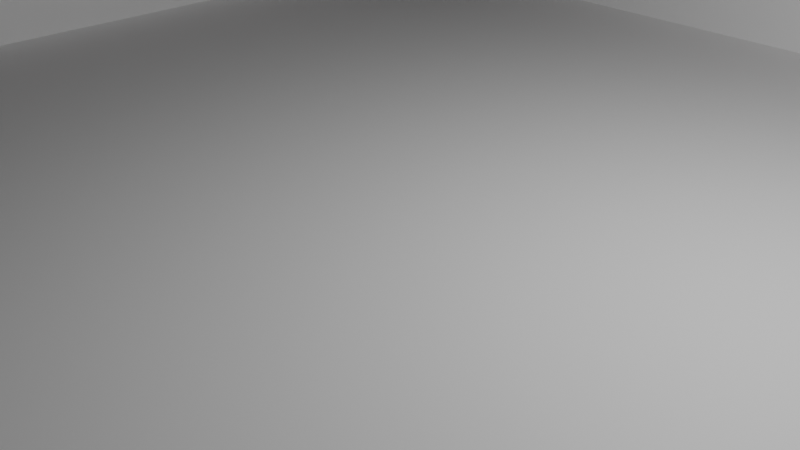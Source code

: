 # Source: Playspace.blend  (saved by Blender 4.0.36; exported with 4.5.12 LTS)
import bpy
from mathutils import Matrix  # noqa: F401  (used for matrix-valued properties, if any)

bpy.ops.wm.read_factory_settings(use_empty=True)
scene = bpy.context.scene
scene.name = 'Scene'

# ---- collections
col_collection = bpy.data.collections.new('Collection'); scene.collection.children.link(col_collection)

# ---- materials (node trees are filled in below, after node groups)
mat_material = bpy.data.materials.new('Material')
mat_material.alpha_threshold = 0.0
mat_material.use_transparent_shadow = False
mat_material.roughness = 0.5
mat_material.line_color = (0.0, 0.0, 0.0, 1.0)
mat_material_001 = bpy.data.materials.new('Material.001')
mat_material_001.use_transparent_shadow = False

# ---- material node trees
mat_material.use_nodes = True; mat_material.node_tree.nodes.clear()
_N = mat_material.node_tree.nodes; _L = mat_material.node_tree.links
n0 = _N.new('ShaderNodeOutputMaterial'); n0.name = 'Material Output'; n0.location = (300, 300)
n1 = _N.new('ShaderNodeBsdfPrincipled'); n1.name = 'Principled BSDF'; n1.location = (10, 300)
n1.inputs[0].default_value = (0.8756, 0.8756, 0.8756, 1.0)
n1.inputs[3].default_value = 1.45
_L.new(n1.outputs[0], n0.inputs[0])
n0.is_active_output = True
mat_material_001.use_nodes = True; mat_material_001.node_tree.nodes.clear()
_N = mat_material_001.node_tree.nodes; _L = mat_material_001.node_tree.links
n0 = _N.new('ShaderNodeBsdfPrincipled'); n0.name = 'Principled BSDF'; n0.location = (10, 300)
n0.inputs[0].default_value = (0.09823, 0.0, 0.007949, 1.0)
n0.inputs[3].default_value = 1.45
n1 = _N.new('ShaderNodeOutputMaterial'); n1.name = 'Material Output'; n1.location = (300, 300)
_L.new(n0.outputs[0], n1.inputs[0])
n1.is_active_output = True

# ---- world
world_world = bpy.data.worlds.new('World'); scene.world = world_world
world_world.use_nodes = True; world_world.node_tree.nodes.clear()
_N = world_world.node_tree.nodes; _L = world_world.node_tree.links
n0 = _N.new('ShaderNodeOutputWorld'); n0.name = 'World Output'; n0.location = (300, 300)
n1 = _N.new('ShaderNodeBackground'); n1.name = 'Background'; n1.location = (10, 300)
n1.inputs[0].default_value = (0.05088, 0.05088, 0.05088, 1.0)
_L.new(n1.outputs[0], n0.inputs[0])
n0.is_active_output = True
world_world.color = (0.05088, 0.05088, 0.05088)
world_world.use_sun_shadow = False
world_world.sun_shadow_jitter_overblur = 0.0

# ---- cameras
cam_camera = bpy.data.cameras.new('Camera')
cam_camera.clip_end = 100.0
cam_camera.ortho_scale = 7.314

# ---- lights
light_light = bpy.data.lights.new('Light', 'POINT')
light_light.transmission_factor = 0.0
light_light.use_soft_falloff = False
light_light.energy = 1000.0
light_light.shadow_soft_size = 0.1
light_light.shadow_maximum_resolution = 0.006
light_light.use_absolute_resolution = True

# ---- meshes
me_cube = bpy.data.meshes.new('Cube')
me_cube.from_pydata([(7.93, 7.93, 0.2555), (7.93, 7.93, -0.2555), (7.93, -7.93, 0.2555), (7.93, -7.93, -0.2555), (-7.93, 7.93, 0.2555), (-7.93, 7.93, -0.2555), (-7.93, -7.93, 0.2555), (-7.93, -7.93, -0.2555), (-7.484, 7.93, -0.2555), (-7.484, -7.93, 0.2555), (-7.484, -7.93, -0.2555), (-7.484, 7.93, 0.2555), (7.523, -7.93, -0.2555), (7.523, 7.93, 0.2555), (7.523, 7.93, -0.2555), (7.523, -7.93, 0.2555), (-7.93, -7.503, -0.2555), (7.93, -7.503, 0.2555), (-7.93, -7.503, 0.2555), (7.93, -7.503, -0.2555), (-7.484, -7.503, -0.2555), (-7.484, -7.503, 0.2555), (7.523, -7.503, 0.2555), (7.523, -7.503, -0.2555), (-7.93, 7.558, 0.2555), (7.93, 7.558, -0.2555), (-7.93, 7.558, -0.2555), (7.93, 7.558, 0.2555), (-7.484, 7.558, -0.2555), (-7.484, 7.207, 0.2555), (7.523, 7.207, 0.2555), (7.523, 7.558, -0.2555), (-7.484, -7.93, 1.083), (-7.93, -7.93, 1.083), (7.93, -7.503, 1.083), (7.93, -7.93, 1.083), (-7.93, 7.558, 1.083), (-7.93, 7.93, 1.083), (7.523, 7.93, 1.083), (7.93, 7.93, 1.083), (7.523, -7.93, 1.083), (-7.484, 7.93, 1.083), (-7.484, -7.503, 1.083), (7.523, -7.503, 1.083), (7.93, 7.558, 1.083), (-7.93, -7.503, 1.083), (-7.484, 7.558, 1.083), (7.523, 7.558, 1.083), (7.523, -7.503, 1.504), (-7.484, -7.503, 1.504), (-7.484, 7.93, 1.504), (7.523, -7.93, 1.504), (7.93, 7.93, 1.504), (7.523, 7.93, 1.504), (-7.93, 7.93, 1.504), (-7.93, 7.558, 1.504), (7.93, -7.93, 1.504), (7.93, -7.503, 1.504), (-7.93, -7.93, 1.504), (-7.484, -7.93, 1.504), (7.93, 7.558, 1.504), (-7.93, -7.503, 1.504), (-7.484, 7.558, 1.504), (7.523, 7.558, 1.504)], [], [(49, 61, 58, 59), (10, 9, 6, 7), (26, 24, 4, 5), (23, 19, 3, 12), (19, 17, 2, 3), (14, 13, 0, 1), (5, 4, 11, 8), (16, 20, 10, 7), (12, 15, 9, 10), (30, 22, 43, 47), (29, 30, 47, 46), (3, 2, 15, 12), (8, 11, 13, 14), (20, 23, 12, 10), (28, 31, 23, 20), (21, 29, 46, 42), (30, 29, 21, 22), (26, 28, 20, 16), (25, 27, 17, 19), (31, 25, 19, 23), (7, 6, 18, 16), (9, 15, 40, 32), (0, 13, 38, 39), (14, 1, 25, 31), (1, 0, 27, 25), (5, 8, 28, 26), (27, 0, 39, 44), (22, 21, 42, 43), (8, 14, 31, 28), (16, 18, 24, 26), (29, 24, 26, 28, 31, 25, 27, 30), (37, 36, 55, 54), (35, 34, 57, 56), (40, 35, 56, 51), (43, 42, 49, 48), (33, 32, 59, 58), (46, 47, 63, 62), (38, 41, 50, 53), (47, 43, 48, 63), (4, 24, 36, 37), (6, 9, 32, 33), (13, 11, 41, 38), (17, 27, 44, 34), (24, 18, 45, 36), (2, 17, 34, 35), (11, 4, 37, 41), (18, 6, 33, 45), (45, 33, 58, 61), (44, 39, 52, 60), (39, 38, 53, 52), (34, 44, 60, 57), (36, 45, 61, 55), (52, 53, 63, 60), (53, 50, 62, 63), (50, 54, 55, 62), (62, 55, 61, 49), (60, 63, 48, 57), (57, 48, 51, 56), (48, 49, 59, 51), (15, 2, 35, 40), (32, 40, 51, 59), (42, 46, 62, 49), (41, 37, 54, 50)])
me_cube.polygons.foreach_set('material_index', [1, 0, 0, 0, 0, 0, 0, 0, 0, 0, 0, 0, 0, 0, 0, 0, 0, 0, 0, 0, 0, 0, 0, 0, 0, 0, 0, 0, 0, 0, 0, 1, 1, 1, 1, 1, 1, 1, 1, 0, 0, 0, 0, 0, 0, 0, 0, 1, 1, 1, 1, 1, 1, 1, 1, 1, 1, 1, 1, 0, 1, 1, 1])
_uv = me_cube.uv_layers.new(name='UVMap')
_uv.uv.foreach_set('vector', [0.868, 0.7433, 0.875, 0.7433, 0.875, 0.75, 0.868, 0.75, 0.375, 0.993, 0.625, 0.993, 0.625, 1.0, 0.375, 1.0, 0.375, 0.2386, 0.625, 0.2386, 0.625, 0.25, 0.375, 0.25, 0.3686, 0.7433, 0.375, 0.7433, 0.375, 0.75, 0.3686, 0.75, 0.375, 0.7433, 0.625, 0.7433, 0.625, 0.75, 0.375, 0.75, 0.375, 0.4936, 0.625, 0.4936, 0.625, 0.5, 0.375, 0.5, 0.375, 0.25, 0.625, 0.25, 0.625, 0.257, 0.375, 0.257, 0.125, 0.7433, 0.132, 0.7433, 0.132, 0.75, 0.125, 0.75, 0.375, 0.7564, 0.625, 0.7564, 0.625, 0.993, 0.375, 0.993, 0.6314, 0.5114, 0.6314, 0.7433, 0.6314, 0.7433, 0.6314, 0.5114, 0.868, 0.5114, 0.6314, 0.5114, 0.6314, 0.5114, 0.868, 0.5114, 0.375, 0.75, 0.625, 0.75, 0.625, 0.7564, 0.375, 0.7564, 0.375, 0.257, 0.625, 0.257, 0.625, 0.4936, 0.375, 0.4936, 0.132, 0.7433, 0.3686, 0.7433, 0.3686, 0.75, 0.132, 0.75, 0.132, 0.5114, 0.3686, 0.5114, 0.3686, 0.7433, 0.132, 0.7433, 0.868, 0.7433, 0.868, 0.5114, 0.868, 0.5114, 0.868, 0.7433, 0.6314, 0.5114, 0.868, 0.5114, 0.868, 0.7433, 0.6314, 0.7433, 0.125, 0.5114, 0.132, 0.5114, 0.132, 0.7433, 0.125, 0.7433, 0.375, 0.5114, 0.625, 0.5114, 0.625, 0.7433, 0.375, 0.7433, 0.3686, 0.5114, 0.375, 0.5114, 0.375, 0.7433, 0.3686, 0.7433, 0.375, 0.0, 0.625, 0.0, 0.625, 0.006729, 0.375, 0.006729, 0.625, 0.993, 0.625, 0.7564, 0.625, 0.7564, 0.625, 0.993, 0.625, 0.5, 0.625, 0.4936, 0.625, 0.4936, 0.625, 0.5, 0.3686, 0.5, 0.375, 0.5, 0.375, 0.5114, 0.3686, 0.5114, 0.375, 0.5, 0.625, 0.5, 0.625, 0.5114, 0.375, 0.5114, 0.125, 0.5, 0.132, 0.5, 0.132, 0.5114, 0.125, 0.5114, 0.625, 0.5114, 0.625, 0.5, 0.625, 0.5, 0.625, 0.5114, 0.6314, 0.7433, 0.868, 0.7433, 0.868, 0.7433, 0.6314, 0.7433, 0.132, 0.5, 0.3686, 0.5, 0.3686, 0.5114, 0.132, 0.5114, 0.375, 0.006729, 0.625, 0.006729, 0.625, 0.2386, 0.375, 0.2386, 0.868, 0.5114, 0.875, 0.5114, 0.375, 0.2386, 0.132, 0.5114, 0.3686, 0.5114, 0.375, 0.5114, 0.625, 0.5114, 0.6314, 0.5114, 0.625, 0.25, 0.625, 0.2386, 0.625, 0.2386, 0.625, 0.25, 0.625, 0.75, 0.625, 0.7433, 0.625, 0.7433, 0.625, 0.75, 0.625, 0.7564, 0.625, 0.75, 0.625, 0.75, 0.625, 0.7564, 0.6314, 0.7433, 0.868, 0.7433, 0.868, 0.7433, 0.6314, 0.7433, 0.625, 1.0, 0.625, 0.993, 0.625, 0.993, 0.625, 1.0, 0.868, 0.5114, 0.6314, 0.5114, 0.6314, 0.5114, 0.868, 0.5114, 0.625, 0.4936, 0.625, 0.257, 0.625, 0.257, 0.625, 0.4936, 0.6314, 0.5114, 0.6314, 0.7433, 0.6314, 0.7433, 0.6314, 0.5114, 0.625, 0.25, 0.625, 0.2386, 0.625, 0.2386, 0.625, 0.25, 0.625, 1.0, 0.625, 0.993, 0.625, 0.993, 0.625, 1.0, 0.625, 0.4936, 0.625, 0.257, 0.625, 0.257, 0.625, 0.4936, 0.625, 0.7433, 0.625, 0.5114, 0.625, 0.5114, 0.625, 0.7433, 0.625, 0.2386, 0.625, 0.006729, 0.625, 0.006729, 0.625, 0.2386, 0.625, 0.75, 0.625, 0.7433, 0.625, 0.7433, 0.625, 0.75, 0.625, 0.257, 0.625, 0.25, 0.625, 0.25, 0.625, 0.257, 0.625, 0.006729, 0.625, 0.0, 0.625, 0.0, 0.625, 0.006729, 0.625, 0.006729, 0.625, 0.0, 0.625, 0.0, 0.625, 0.006729, 0.625, 0.5114, 0.625, 0.5, 0.625, 0.5, 0.625, 0.5114, 0.625, 0.5, 0.625, 0.4936, 0.625, 0.4936, 0.625, 0.5, 0.625, 0.7433, 0.625, 0.5114, 0.625, 0.5114, 0.625, 0.7433, 0.625, 0.2386, 0.625, 0.006729, 0.625, 0.006729, 0.625, 0.2386, 0.625, 0.5, 0.6314, 0.5, 0.6314, 0.5114, 0.625, 0.5114, 0.6314, 0.5, 0.868, 0.5, 0.868, 0.5114, 0.6314, 0.5114, 0.868, 0.5, 0.875, 0.5, 0.875, 0.5114, 0.868, 0.5114, 0.868, 0.5114, 0.875, 0.5114, 0.875, 0.7433, 0.868, 0.7433, 0.625, 0.5114, 0.6314, 0.5114, 0.6314, 0.7433, 0.625, 0.7433, 0.625, 0.7433, 0.6314, 0.7433, 0.6314, 0.75, 0.625, 0.75, 0.6314, 0.7433, 0.868, 0.7433, 0.868, 0.75, 0.6314, 0.75, 0.625, 0.7564, 0.625, 0.75, 0.625, 0.75, 0.625, 0.7564, 0.625, 0.993, 0.625, 0.7564, 0.625, 0.7564, 0.625, 0.993, 0.868, 0.7433, 0.868, 0.5114, 0.868, 0.5114, 0.868, 0.7433, 0.625, 0.257, 0.625, 0.25, 0.625, 0.25, 0.625, 0.257])
me_cube.materials.append(mat_material)
me_cube.materials.append(mat_material_001)
me_cube.use_mirror_vertex_groups = False
me_cube.update()

# ---- objects
ob_cube = bpy.data.objects.new('Cube', me_cube)
ob_light = bpy.data.objects.new('Light', light_light)
ob_camera = bpy.data.objects.new('Camera', cam_camera)

# ---- transforms, parenting, visibility, modifiers, constraints
ob_cube.location = (0.0, 0.0, 0.0)
ob_cube.lock_rotations_4d = False
ob_cube.empty_display_type = 'ARROWS'
ob_cube.lineart.crease_threshold = 0.0
ob_light.location = (4.076, 1.005, 5.904)
ob_light.rotation_euler = (0.6503, 0.05522, 1.866)
ob_light.lock_rotations_4d = False
ob_light.empty_display_type = 'ARROWS'
ob_light.color = (0.0, 0.0, 0.0, 0.0)
ob_light.lineart.crease_threshold = 0.0
ob_camera.location = (7.359, -6.926, 4.958)
ob_camera.rotation_euler = (1.109, 0.0, 0.8149)
ob_camera.lock_rotations_4d = False
ob_camera.empty_display_type = 'ARROWS'
ob_camera.color = (0.0, 0.0, 0.0, 0.0)
ob_camera.display_type = 'WIRE'
ob_camera.lineart.crease_threshold = 0.0

# ---- collection membership
col_collection.objects.link(ob_cube)
col_collection.objects.link(ob_light)
col_collection.objects.link(ob_camera)

# ---- scene / render settings (as saved in the file)
scene.camera = ob_camera
scene.frame_start = 1; scene.frame_end = 250; scene.frame_set(178)
scene.render.engine = 'BLENDER_EEVEE_NEXT'
scene.cycles.sampling_pattern = 'TABULATED_SOBOL'
bpy.context.view_layer.update()
